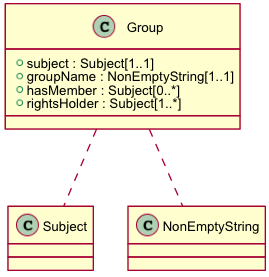

The diagram above was rendered by PlantUML. Its source (embedded in the PNG):
@startuml images/class_Group.png
skinparam activityFontColor black
skinparam activityFontSize 10
skinparam activityFontName arial
skinparam activityArrowFontColor black
skinparam activityArrowFontSize 10
skinparam activityArrowFontName arial
skinparam classArrowFontColor black
skinparam classArrowFontSize 10
skinparam classArrowFontName arial
skinparam classAttributeFontColor black
skinparam classAttributeFontSize 10
skinparam classAttributeFontName arial
skinparam classFontColor black
skinparam classFontSize 10
skinparam classFontName arial
skinparam componentFontColor black
skinparam componentFontSize 10
skinparam componentFontName arial
skinparam componentArrowFontColor black
skinparam componentArrowFontSize 10
skinparam componentArrowFontName arial
skinparam noteFontColor black
skinparam noteFontSize 10
skinparam noteFontName arial
skinparam packageFontColor black
skinparam packageFontSize 10
skinparam packageFontName arial
skinparam sequenceActorFontColor black
skinparam sequenceActorFontSize 10
skinparam sequenceActorFontName arial
skinparam sequenceArrowFontColor black
skinparam sequenceArrowFontSize 10
skinparam sequenceArrowFontName arial
skinparam sequenceGroupingFontColor black
skinparam sequenceGroupingFontSize 10
skinparam sequenceGroupingFontName arial
skinparam sequenceGroupingHeaderFontColor black
skinparam sequenceGroupingHeaderFontSize 10
skinparam sequenceGroupingHeaderFontName arial
skinparam sequenceParticipantFontColor black
skinparam sequenceParticipantFontSize 10
skinparam sequenceParticipantFontName arial
skinparam sequenceTitleFontColor black
skinparam sequenceTitleFontSize 10
skinparam sequenceTitleFontName arial
skinparam titleFontColor black
skinparam titleFontSize 10
skinparam titleFontName arial
skinparam usecaseFontColor black
skinparam usecaseFontSize 7
skinparam usecaseFontName arial
skinparam usecaseActorFontColor black
skinparam usecaseActorFontSize 7
skinparam usecaseActorFontName arial
skinparam usecaseArrowFontColor black
skinparam usecaseArrowFontSize 7
skinparam usecaseArrowFontName arial

class Group {
  + subject : Subject[1..1]
  + groupName : NonEmptyString[1..1]
  + hasMember : Subject[0..*]
  + rightsHolder : Subject[1..*]
}
Group .. Subject
Group .. NonEmptyString

@enduml